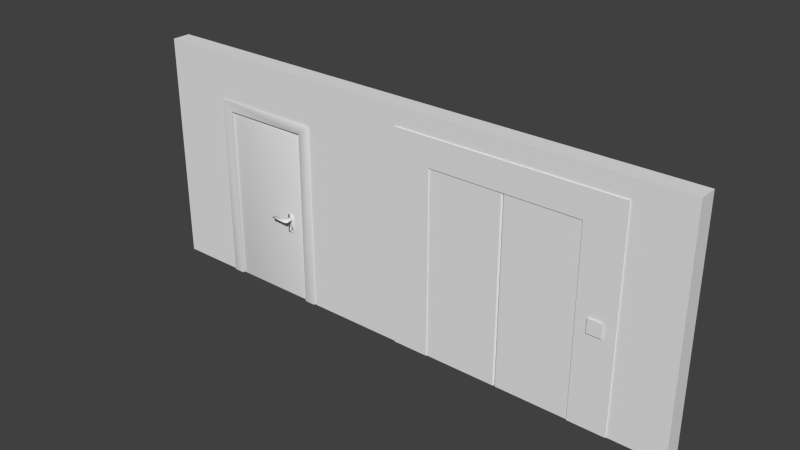 # Source: FinalWall.blend  (saved by Blender 2.73.0; exported with 4.5.12 LTS)
import bpy
from mathutils import Matrix  # noqa: F401  (used for matrix-valued properties, if any)

bpy.ops.wm.read_factory_settings(use_empty=True)
scene = bpy.context.scene
scene.name = 'Scene'

# ---- collections
col_collection_1 = bpy.data.collections.new('Collection 1'); scene.collection.children.link(col_collection_1)

# ---- world
world_world = bpy.data.worlds.new('World'); scene.world = world_world
world_world.color = (0.05088, 0.05088, 0.05088)
world_world.use_sun_shadow = False
world_world.sun_shadow_jitter_overblur = 0.0
world_world.cycles.sampling_method = 'MANUAL'
world_world.cycles.sample_map_resolution = 256

# ---- meshes
me_cube = bpy.data.meshes.new('Cube')
me_cube.from_pydata([(-1.0, -1.0, 1.0), (-1.0, 1.0, 1.0), (-1.0, 1.0, -1.0), (-1.0, -1.0, -1.0), (1.0, -1.0, 1.0), (-0.76, -1.0, -1.0), (-0.76, -1.0, 0.5999), (-0.36, -1.0, 0.5999), (-0.36, -1.0, -1.0), (0.006667, -1.0, -1.0), (0.006667, -1.0, 0.84), (0.8067, -1.0, 0.84), (0.8067, -1.0, -1.0), (1.0, -1.0, -1.0), (1.0, 1.0, 1.0), (1.0, 1.0, -1.0), (0.8067, 1.0, -1.0), (0.8067, 1.0, 0.84), (0.006667, 1.0, 0.84), (0.006667, 1.0, -1.0), (-0.36, 1.0, -1.0), (-0.36, 1.0, 0.5999), (-0.76, 1.0, 0.5999), (-0.76, 1.0, -1.0)], [], [(0, 1, 2, 3), (4, 0, 3, 5, 6, 7, 8, 9, 10, 11, 12, 13), (4, 14, 1, 0), (1, 14, 15, 16, 17, 18, 19, 20, 21, 22, 23, 2), (3, 2, 23, 5), (14, 4, 13, 15), (6, 5, 23, 22), (7, 6, 22, 21), (21, 20, 8, 7), (20, 19, 9, 8), (16, 15, 13, 12), (10, 9, 19, 18), (11, 10, 18, 17), (17, 16, 12, 11)])
_uv = me_cube.uv_layers.new(name='UVMap')
_uv.uv.foreach_set('vector', [1.0, 0.0, 2.0, 0.0, 2.0, -1.0, 1.0, -1.0, 0.99, 0.0, -0.01, 0.0, -0.01, -1.0, 0.11, -1.0, 0.11, -0.2001, 0.31, -0.2001, 0.31, -1.0, 0.4933, -1.0, 0.4933, -0.08, 0.8933, -0.08, 0.8933, -1.0, 0.99, -1.0, 0.99, 1.0, 0.99, 2.0, -0.01, 2.0, -0.01, 1.0, 0.99, 0.0, 1.99, 0.0, 1.99, -1.0, 1.893, -1.0, 1.893, -0.08, 1.493, -0.08, 1.493, -1.0, 1.31, -1.0, 1.31, -0.2001, 1.11, -0.2001, 1.11, -1.0, 0.99, -1.0, 0.99, 1.0, 0.99, 2.0, 1.11, 2.0, 1.11, 1.0, 0.0, 0.0, -1.0, 0.0, -1.0, -1.0, 0.0, -1.0, 1.0, 0.7999, 1.0, 0.0, 2.0, 0.0, 2.0, 0.7999, 0.31, 1.0, 0.11, 1.0, 0.11, 2.0, 0.31, 2.0, 0.0, 0.7999, 0.0, 0.0, -1.0, 0.0, -1.0, 0.7999, 0.31, 0.0, 0.4933, 0.0, 0.4933, -1.0, 0.31, -1.0, 0.8933, 0.0, 0.99, 0.0, 0.99, -1.0, 0.8933, -1.0, 1.0, 0.92, 1.0, 0.0, 2.0, 0.0, 2.0, 0.92, 0.8933, 1.0, 0.4933, 1.0, 0.4933, 2.0, 0.8933, 2.0, 0.0, 0.92, 0.0, 0.0, -1.0, 0.0, -1.0, 0.92])
me_cube.use_remesh_preserve_volume = False
me_cube.use_remesh_preserve_attributes = False
me_cube.use_mirror_vertex_groups = False
me_cube.update()
me_cube_001 = bpy.data.meshes.new('Cube.001')
me_cube_001.from_pydata([(-1.0, -1.0, 1.0), (-1.0, 1.0, 1.0), (-1.0, 1.0, -1.0), (-1.0, -1.0, -1.0), (1.0, -1.0, 1.0), (-0.8, -1.0, -1.0), (-0.8, -1.0, 0.8999), (0.8, -1.0, 0.8999), (0.8, -1.0, -1.0), (1.0, -1.0, -1.0), (1.0, 1.0, 1.0), (1.0, 1.0, -1.0), (0.8, 1.0, -1.0), (0.8, 1.0, 0.8999), (-0.8, 1.0, 0.8999), (-0.8, 1.0, -1.0)], [], [(0, 1, 2, 3), (4, 0, 3, 5, 6, 7, 8, 9), (4, 10, 1, 0), (1, 10, 11, 12, 13, 14, 15, 2), (3, 2, 15, 5), (10, 4, 9, 11), (12, 11, 9, 8), (6, 5, 15, 14), (7, 6, 14, 13), (13, 12, 8, 7)])
me_cube_001.polygons.foreach_set('use_smooth', [True] * 10)
_uv = me_cube_001.uv_layers.new(name='UVMap')
_uv.uv.foreach_set('vector', [0.0, 0.8749, 1.0, 0.8749, 1.0, -0.1251, 0.0, -0.1251, 0.0, 0.8749, -1.0, 0.8749, -1.0, -0.1251, -0.9, -0.1251, -0.9, 0.8249, -0.1, 0.8249, -0.1, -0.1251, 0.0, -0.1251, 0.0, 0.0, 0.0, 1.0, -1.0, 1.0, -1.0, 0.0, 5.96e-08, 0.8749, 1.0, 0.8749, 1.0, -0.1251, 0.9, -0.1251, 0.9, 0.8249, 0.1, 0.8249, 0.1, -0.1251, 5.96e-08, -0.1251, 5.96e-08, 0.0, 5.96e-08, 1.0, 0.1, 1.0, 0.1, 0.0, 0.0, 0.8749, -1.0, 0.8749, -1.0, -0.1251, 0.0, -0.1251, 0.9, 0.0, 1.0, 0.0, 1.0, -1.0, 0.9, -1.0, 0.0, 0.8249, 0.0, -0.1251, 1.0, -0.1251, 1.0, 0.8249, 0.9, 0.0, 0.1, 0.0, 0.1, 1.0, 0.9, 1.0, 0.0, 0.8249, 0.0, -0.1251, -1.0, -0.1251, -1.0, 0.8249])
me_cube_001.use_remesh_preserve_volume = False
me_cube_001.use_remesh_preserve_attributes = False
me_cube_001.use_mirror_vertex_groups = False
me_cube_001.update()
me_cube_004 = bpy.data.meshes.new('Cube.004')
me_cube_004.from_pydata([(0.0, -1.0, -1.0), (0.0, 1.0, -1.0), (2.0, 1.0, -1.0), (2.0, -1.0, -1.0), (0.0, -1.0, 1.0), (0.0, 1.0, 1.0), (2.0, 1.0, 1.0), (2.0, -1.0, 1.0)], [], [(4, 5, 1, 0), (5, 6, 2, 1), (6, 7, 3, 2), (7, 4, 0, 3), (0, 1, 2, 3), (7, 6, 5, 4)])
me_cube_004.polygons.foreach_set('use_smooth', [True] * 6)
_uv = me_cube_004.uv_layers.new(name='UVMap')
_uv.uv.foreach_set('vector', [0.0, 0.85, 1.0, 0.85, 1.0, -0.15, 0.0, -0.15, 0.26, 0.85, 1.26, 0.85, 1.26, -0.15, 0.26, -0.15, 0.0, 0.85, -1.0, 0.85, -1.0, -0.15, 0.0, -0.15, 0.26, 0.85, -0.74, 0.85, -0.74, -0.15, 0.26, -0.15, 0.26, 0.0, 0.26, 1.0, 1.26, 1.0, 1.26, 0.0, 0.26, 0.0, 0.26, 1.0, -0.74, 1.0, -0.74, 0.0])
me_cube_004.use_remesh_preserve_volume = False
me_cube_004.use_remesh_preserve_attributes = False
me_cube_004.use_mirror_vertex_groups = False
me_cube_004.update()
me_cube_000 = bpy.data.meshes.new('Cube.000')
me_cube_000.from_pydata([(37.8, -5.167, -3.232), (37.8, -3.167, -3.477), (39.8, -3.167, -3.477), (39.55, -5.167, -3.227), (37.8, -5.167, -1.749), (37.8, -3.167, -1.477), (39.8, -3.167, -1.477), (39.55, -5.167, -1.727), (37.8, -5.167, -3.246), (39.53, -5.167, -3.227), (37.8, -5.167, -1.733), (39.55, -5.167, -1.727), (37.8, -5.167, -3.232), (39.55, -5.167, -3.227), (37.8, -5.167, -1.733), (39.55, -5.167, -1.727), (37.8, -5.167, -3.227), (39.55, -5.167, -3.227), (37.8, -5.167, -1.727), (39.55, -5.167, -1.727), (37.8, -6.167, -2.977), (39.3, -6.167, -2.977), (37.8, -6.167, -1.977), (39.29, -6.167, -1.977), (37.8, -5.167, -3.232), (37.8, -5.167, -1.727), (37.8, -6.167, -2.977), (37.8, -6.167, -1.977), (29.8, -5.337, -2.836), (29.8, -5.345, -2.127), (29.8, -5.997, -2.827), (29.8, -5.989, -2.102)], [], [(4, 5, 1, 0), (5, 6, 2, 1), (6, 7, 3, 2), (0, 3, 9, 8), (0, 1, 2, 3), (7, 6, 5, 4), (8, 9, 13, 12), (7, 4, 10, 11), (3, 7, 11, 9), (4, 0, 8, 10), (12, 13, 17, 16), (11, 10, 14, 15), (9, 11, 15, 13), (10, 8, 12, 14), (16, 17, 21, 20), (15, 14, 18, 19), (13, 15, 19, 17), (14, 12, 16, 18), (23, 22, 20, 21), (19, 18, 22, 23), (17, 19, 23, 21), (22, 18, 25, 27), (27, 25, 29, 31), (16, 20, 26, 24), (20, 22, 27, 26), (18, 16, 24, 25), (29, 28, 30, 31), (24, 26, 30, 28), (26, 27, 31, 30), (25, 24, 28, 29)])
me_cube_000.polygons.foreach_set('use_smooth', [True] * 30)
_uv = me_cube_000.uv_layers.new(name='UVMap')
_uv.uv.foreach_set('vector', [0.9165, 0.4754, 1.916, 0.6117, 1.916, -0.3883, 0.9165, -0.2658, 0.1575, 0.6117, 1.158, 0.6117, 1.158, -0.3883, 0.1575, -0.3883, 0.9165, 0.6117, -0.08354, 0.4867, -0.08354, -0.2633, 0.9165, -0.3883, 0.1575, 0.7342, 1.033, 0.7367, 1.025, 0.7367, 0.1575, 0.727, 0.1575, 0.9165, 0.1575, 1.916, 1.158, 1.916, 1.033, 0.9165, 0.03251, 0.9165, 0.1575, 1.916, -0.8425, 1.916, -0.8425, 0.9165, 0.1575, 0.727, 1.025, 0.7367, 1.033, 0.7367, 0.1575, 0.7342, 0.03251, 0.4867, -0.8425, 0.4754, -0.8425, 0.4834, 0.03251, 0.4867, 0.03251, 0.7367, 0.03251, 1.487, 0.03251, 1.487, 0.02518, 0.7367, 0.1575, 0.9165, 0.1575, 0.9165, 0.1575, 0.9165, 0.1575, 0.9165, 0.1575, 0.7342, 1.033, 0.7367, 1.033, 0.7367, 0.1575, 0.7367, 0.03251, 0.9165, -0.8425, 0.9165, -0.8425, 0.9165, 0.03251, 0.9165, 0.02518, 0.7367, 0.03251, 1.487, 0.03251, 1.487, 0.03251, 0.7367, 0.1575, 0.9165, 0.1575, 0.9165, 0.1575, 0.9165, 0.1575, 0.9165, 0.1575, 0.9165, 1.033, 0.9165, 0.9075, 0.4165, 0.1575, 0.4165, 0.03251, 0.4867, -0.8425, 0.4834, -0.8425, 0.4867, 0.03251, 0.4867, 0.03251, 0.9165, 0.03251, 0.9165, 0.03251, 0.9165, 0.03251, 0.9165, 0.1575, 0.9165, 0.1575, 0.9165, 0.1575, 0.9165, 0.1575, 0.9165, 0.907, 0.3617, 0.1575, 0.3617, 0.1575, -0.1383, 0.9075, -0.1383, 0.03251, 0.9165, -0.8425, 0.9165, -0.8425, 0.4165, -0.09298, 0.4165, 0.9165, 0.7367, 0.9165, 1.487, 0.4165, 1.362, 0.4165, 0.8617, 0.1575, 0.4165, 0.1575, 0.9165, 0.1575, 0.9165, 0.1575, 0.4165, 0.1575, 0.4165, 0.1575, 0.9165, -3.842, 0.8274, -3.842, 0.5054, 0.9165, 0.7367, 0.4165, 0.8617, 0.4165, 0.8617, 0.9165, 0.7342, 0.1575, 0.4165, 0.1575, 0.4165, 0.1575, 0.4165, 0.1575, 0.4165, 0.1575, 0.9165, 0.1575, 0.9165, 0.1575, 0.9165, 0.1575, 0.9165, 0.8274, 0.2867, 0.8313, -0.06793, 0.5016, -0.0633, 0.5054, 0.2992, 0.1575, 0.9165, 0.1575, 0.4165, -3.842, 0.5016, -3.842, 0.8313, 0.1575, 0.8617, 0.1575, 1.362, -3.842, 1.299, -3.842, 0.9367, 0.1575, 0.4867, 0.1575, -0.2658, -3.842, -0.06793, -3.842, 0.2867])
me_cube_000.use_remesh_preserve_volume = False
me_cube_000.use_remesh_preserve_attributes = False
me_cube_000.use_mirror_vertex_groups = False
me_cube_000.update()
me_cube_008 = bpy.data.meshes.new('Cube.008')
me_cube_008.from_pydata([(37.8, -5.167, 1.722), (37.8, -3.167, 1.477), (39.8, -3.167, 1.477), (39.55, -5.167, 1.727), (37.8, -5.167, 3.204), (37.8, -3.167, 3.477), (39.8, -3.167, 3.477), (39.55, -5.167, 3.227), (37.8, -5.167, 1.707), (39.53, -5.167, 1.727), (37.8, -5.167, 3.22), (39.55, -5.167, 3.227), (37.8, -5.167, 1.722), (39.55, -5.167, 1.727), (37.8, -5.167, 3.22), (39.55, -5.167, 3.227), (37.8, -5.167, 1.727), (39.55, -5.167, 1.727), (37.8, -5.167, 3.227), (39.55, -5.167, 3.227), (37.8, -6.167, 1.977), (39.3, -6.167, 1.977), (37.8, -6.167, 2.977), (39.29, -6.167, 2.977), (37.8, -5.167, 1.722), (37.8, -5.167, 3.227), (37.8, -6.167, 1.977), (37.8, -6.167, 2.977), (29.8, -5.337, 2.117), (29.8, -5.345, 2.827), (29.8, -5.997, 2.127), (29.8, -5.989, 2.852)], [], [(4, 5, 1, 0), (5, 6, 2, 1), (6, 7, 3, 2), (0, 3, 9, 8), (0, 1, 2, 3), (7, 6, 5, 4), (8, 9, 13, 12), (7, 4, 10, 11), (3, 7, 11, 9), (4, 0, 8, 10), (12, 13, 17, 16), (11, 10, 14, 15), (9, 11, 15, 13), (10, 8, 12, 14), (16, 17, 21, 20), (15, 14, 18, 19), (13, 15, 19, 17), (14, 12, 16, 18), (23, 22, 20, 21), (19, 18, 22, 23), (17, 19, 23, 21), (22, 18, 25, 27), (27, 25, 29, 31), (16, 20, 26, 24), (20, 22, 27, 26), (18, 16, 24, 25), (29, 28, 30, 31), (24, 26, 30, 28), (26, 27, 31, 30), (25, 24, 28, 29)])
me_cube_008.polygons.foreach_set('use_smooth', [True] * 30)
_uv = me_cube_008.uv_layers.new(name='UVMap')
_uv.uv.foreach_set('vector', [0.9165, 0.952, 1.916, 1.088, 1.916, 0.0883, 0.9165, 0.2108, 0.1575, 0.0883, 1.158, 0.0883, 1.158, -0.9117, 0.1575, -0.9117, 0.9165, 0.0883, -0.0835, -0.0367, -0.0835, -0.7867, 0.9165, -0.9117, 0.1575, 0.2108, 1.033, 0.2133, 1.025, 0.2133, 0.1575, 0.2036, 0.1575, 0.9165, 0.1575, 1.916, 1.158, 1.916, 1.033, 0.9165, 0.0325, 0.9165, 0.1575, 1.916, -0.8425, 1.916, -0.8425, 0.9165, 0.1575, 0.2036, 1.025, 0.2133, 1.033, 0.2133, 0.1575, 0.2108, 0.0325, 0.9633, -0.8425, 0.952, -0.8425, 0.96, 0.0325, 0.9633, 0.0325, 0.2133, 0.0325, 0.9633, 0.0325, 0.9633, 0.02518, 0.2133, 0.1575, 0.9165, 0.1575, 0.9165, 0.1575, 0.9165, 0.1575, 0.9165, 0.1575, 0.2108, 1.033, 0.2133, 1.033, 0.2133, 0.1575, 0.2133, 0.0325, 0.9165, -0.8425, 0.9165, -0.8425, 0.9165, 0.0325, 0.9165, 0.02518, 0.2133, 0.0325, 0.9633, 0.0325, 0.9633, 0.0325, 0.2133, 0.1575, 0.9165, 0.1575, 0.9165, 0.1575, 0.9165, 0.1575, 0.9165, 0.1575, 0.9165, 1.033, 0.9165, 0.9075, 0.4165, 0.1575, 0.4165, 0.0325, 0.9633, -0.8425, 0.96, -0.8425, 0.9633, 0.0325, 0.9633, 0.0325, 0.9165, 0.0325, 0.9165, 0.0325, 0.9165, 0.0325, 0.9165, 0.1575, 0.9165, 0.1575, 0.9165, 0.1575, 0.9165, 0.1575, 0.9165, 0.907, 0.8383, 0.1575, 0.8383, 0.1575, 0.3383, 0.9075, 0.3383, 0.0325, 0.9165, -0.8425, 0.9165, -0.8425, 0.4165, -0.09299, 0.4165, 0.9165, 0.2133, 0.9165, 0.9633, 0.4165, 0.8383, 0.4165, 0.3383, 0.1575, 0.4165, 0.1575, 0.9165, 0.1575, 0.9165, 0.1575, 0.4165, 0.1575, 0.4165, 0.1575, 0.9165, -3.842, 0.8275, -3.842, 0.5055, 0.9165, 0.2133, 0.4165, 0.3383, 0.4165, 0.3383, 0.9165, 0.2108, 0.1575, 0.4165, 0.1575, 0.4165, 0.1575, 0.4165, 0.1575, 0.4165, 0.1575, 0.9165, 0.1575, 0.9165, 0.1575, 0.9165, 0.1575, 0.9165, 0.8275, 0.7633, 0.8314, 0.4087, 0.5016, 0.4133, 0.5055, 0.7758, 0.1575, 0.9165, 0.1575, 0.4165, -3.842, 0.5016, -3.842, 0.8314, 0.1575, 0.3383, 0.1575, 0.8383, -3.842, 0.7758, -3.842, 0.4133, 0.1575, 0.9633, 0.1575, 0.2108, -3.842, 0.4087, -3.842, 0.7633])
me_cube_008.use_remesh_preserve_volume = False
me_cube_008.use_remesh_preserve_attributes = False
me_cube_008.use_mirror_vertex_groups = False
me_cube_008.update()
me_cube_010 = bpy.data.meshes.new('Cube.010')
me_cube_010.from_pydata([(19.13, -1.0, -0.01864), (19.13, 1.0, -0.01864), (19.13, 1.0, -2.019), (19.13, -1.0, -2.019), (20.12, -1.0, -1.707), (20.09, -1.0, -1.705), (20.05, -1.0, -1.701), (20.02, -1.0, -1.695), (19.99, -1.0, -1.686), (19.97, -1.0, -1.675), (19.96, -1.0, -1.663), (19.95, -1.0, -1.65), (19.94, -1.0, -1.637), (19.94, -1.0, -1.637), (19.94, -1.0, -1.237), (19.94, -1.0, -1.237), (19.95, -1.0, -1.223), (19.96, -1.0, -1.21), (19.97, -1.0, -1.198), (19.99, -1.0, -1.187), (20.02, -1.0, -1.178), (20.05, -1.0, -1.172), (20.09, -1.0, -1.168), (20.12, -1.0, -1.167), (20.16, -1.0, -1.168), (21.13, -1.0, -2.019), (21.13, -1.0, -0.01864), (20.19, -1.0, -1.172), (20.22, -1.0, -1.178), (20.25, -1.0, -1.187), (20.27, -1.0, -1.198), (20.29, -1.0, -1.21), (20.3, -1.0, -1.223), (20.31, -1.0, -1.237), (20.31, -1.0, -1.237), (20.31, -1.0, -1.636), (20.31, -1.0, -1.637), (20.3, -1.0, -1.65), (20.29, -1.0, -1.663), (20.27, -1.0, -1.675), (20.25, -1.0, -1.686), (20.22, -1.0, -1.695), (20.19, -1.0, -1.701), (20.16, -1.0, -1.705), (21.13, 1.0, -0.01864), (20.12, 1.0, -1.707), (20.16, 1.0, -1.705), (20.19, 1.0, -1.701), (20.22, 1.0, -1.695), (20.25, 1.0, -1.686), (20.27, 1.0, -1.675), (20.29, 1.0, -1.663), (20.3, 1.0, -1.65), (20.31, 1.0, -1.637), (20.31, 1.0, -1.636), (20.31, 1.0, -1.237), (20.31, 1.0, -1.237), (20.3, 1.0, -1.223), (20.29, 1.0, -1.21), (20.27, 1.0, -1.198), (20.25, 1.0, -1.187), (20.22, 1.0, -1.178), (20.19, 1.0, -1.172), (20.16, 1.0, -1.168), (20.12, 1.0, -1.167), (21.13, 1.0, -2.019), (20.09, 1.0, -1.168), (20.05, 1.0, -1.172), (20.02, 1.0, -1.178), (19.99, 1.0, -1.187), (19.97, 1.0, -1.198), (19.96, 1.0, -1.21), (19.95, 1.0, -1.223), (19.94, 1.0, -1.237), (19.94, 1.0, -1.237), (19.94, 1.0, -1.637), (19.94, 1.0, -1.637), (19.95, 1.0, -1.65), (19.96, 1.0, -1.663), (19.97, 1.0, -1.675), (19.99, 1.0, -1.686), (20.02, 1.0, -1.695), (20.05, 1.0, -1.701), (20.09, 1.0, -1.705)], [], [(0, 1, 2, 3), (3, 4, 5, 6, 7, 8, 9, 10, 11, 12, 13, 14, 15, 16, 17, 18, 19, 20, 21, 22, 23, 24, 0), (3, 25, 26, 0, 24, 27, 28, 29, 30, 31, 32, 33, 34, 35, 36, 37, 38, 39, 40, 41, 42, 43, 4), (26, 44, 1, 0), (2, 45, 46, 47, 48, 49, 50, 51, 52, 53, 54, 55, 56, 57, 58, 59, 60, 61, 62, 63, 64, 44, 65), (2, 1, 44, 64, 66, 67, 68, 69, 70, 71, 72, 73, 74, 75, 76, 77, 78, 79, 80, 81, 82, 83, 45), (3, 2, 65, 25), (44, 26, 25, 65), (14, 13, 75, 74), (74, 73, 15, 14), (13, 12, 76, 75), (16, 15, 73, 72), (77, 76, 12, 11), (72, 71, 17, 16), (78, 77, 11, 10), (71, 70, 18, 17), (79, 78, 10, 9), (70, 69, 19, 18), (80, 79, 9, 8), (69, 68, 20, 19), (81, 80, 8, 7), (68, 67, 21, 20), (82, 81, 7, 6), (67, 66, 22, 21), (83, 82, 6, 5), (66, 64, 23, 22), (45, 83, 5, 4), (64, 63, 24, 23), (46, 45, 4, 43), (63, 62, 27, 24), (47, 46, 43, 42), (62, 61, 28, 27), (48, 47, 42, 41), (61, 60, 29, 28), (49, 48, 41, 40), (60, 59, 30, 29), (50, 49, 40, 39), (59, 58, 31, 30), (51, 50, 39, 38), (58, 57, 32, 31), (52, 51, 38, 37), (57, 56, 33, 32), (53, 52, 37, 36), (56, 55, 34, 33), (36, 35, 54, 53), (55, 54, 35, 34)])
me_cube_010.polygons.foreach_set('use_smooth', [True] * 46)
_uv = me_cube_010.uv_layers.new(name='UVMap')
_uv.uv.foreach_set('vector', [0.0, 0.3407, 1.0, 0.3407, 1.0, -0.6593, 0.0, -0.6593, 0.8249, 0.3407, 1.322, 0.4967, 1.304, 0.4974, 1.287, 0.4994, 1.271, 0.5026, 1.257, 0.507, 1.246, 0.5123, 1.238, 0.5183, 1.233, 0.5249, 1.231, 0.5317, 1.231, 0.5317, 1.231, 0.7317, 1.231, 0.7317, 1.233, 0.7385, 1.238, 0.7451, 1.246, 0.7511, 1.257, 0.7564, 1.271, 0.7608, 1.287, 0.764, 1.304, 0.766, 1.322, 0.7667, 1.339, 0.766, 0.8249, 1.341, 0.8249, 0.3407, 1.825, 0.3407, 1.825, 1.341, 0.8249, 1.341, 1.339, 0.766, 1.356, 0.764, 1.372, 0.7608, 1.386, 0.7564, 1.397, 0.7511, 1.406, 0.7451, 1.411, 0.7385, 1.413, 0.7317, 1.413, 0.7316, 1.413, 0.5318, 1.413, 0.5317, 1.411, 0.5249, 1.406, 0.5183, 1.397, 0.5123, 1.386, 0.507, 1.372, 0.5026, 1.356, 0.4994, 1.339, 0.4974, 1.322, 0.4967, 0.8249, 0.0, 0.8249, 1.0, -0.1751, 1.0, -0.1751, 0.0, 0.8249, 0.3407, 1.322, 0.4967, 1.339, 0.4974, 1.356, 0.4994, 1.372, 0.5026, 1.386, 0.507, 1.397, 0.5123, 1.406, 0.5183, 1.411, 0.5249, 1.413, 0.5317, 1.413, 0.5318, 1.413, 0.7316, 1.413, 0.7317, 1.411, 0.7385, 1.406, 0.7451, 1.397, 0.7511, 1.386, 0.7564, 1.372, 0.7608, 1.356, 0.764, 1.339, 0.766, 1.322, 0.7667, 1.825, 1.341, 1.825, 0.3407, 0.8249, 0.3407, 0.8249, 1.341, 1.825, 1.341, 1.322, 0.7667, 1.304, 0.766, 1.287, 0.764, 1.271, 0.7608, 1.257, 0.7564, 1.246, 0.7511, 1.238, 0.7451, 1.233, 0.7385, 1.231, 0.7317, 1.231, 0.7317, 1.231, 0.5317, 1.231, 0.5317, 1.233, 0.5249, 1.238, 0.5183, 1.246, 0.5123, 1.257, 0.507, 1.271, 0.5026, 1.287, 0.4994, 1.304, 0.4974, 1.322, 0.4967, 0.8249, 0.0, 0.8249, 1.0, 1.825, 1.0, 1.825, 0.0, 0.0, 0.3407, -1.0, 0.3407, -1.0, -0.6593, 0.0, -0.6593, 0.0, 0.7317, 0.0, 0.5317, 1.0, 0.5317, 1.0, 0.7317, 0.2307, 0.0, 0.2308, 0.0, 0.2308, -1.0, 0.2307, -1.0, 0.2307, 0.0, 0.2308, 0.0, 0.2308, 1.0, 0.2307, 1.0, 0.0, 0.7385, 0.0, 0.7317, 1.0, 0.7317, 1.0, 0.7385, 0.0, 0.5249, 0.0, 0.5317, -1.0, 0.5317, -1.0, 0.5249, 0.0, 0.7385, 0.0, 0.7451, -1.0, 0.7451, -1.0, 0.7385, 0.0, 0.5183, 0.0, 0.5249, -1.0, 0.5249, -1.0, 0.5183, 0.2377, 0.0, 0.2461, 0.0, 0.2461, -1.0, 0.2377, -1.0, 0.2461, 0.0, 0.2377, 0.0, 0.2377, -1.0, 0.2461, -1.0, 0.2461, 0.0, 0.2574, 0.0, 0.2574, -1.0, 0.2461, -1.0, 0.2574, 0.0, 0.2461, 0.0, 0.2461, -1.0, 0.2574, -1.0, 0.2574, 0.0, 0.2712, 0.0, 0.2712, -1.0, 0.2574, -1.0, 0.2712, 0.0, 0.2574, 0.0, 0.2574, -1.0, 0.2712, -1.0, 0.2712, 0.0, 0.2869, 0.0, 0.2869, -1.0, 0.2712, -1.0, 0.2869, 0.0, 0.2712, 0.0, 0.2712, -1.0, 0.2869, -1.0, 0.2869, 0.0, 0.3039, 0.0, 0.3039, -1.0, 0.2869, -1.0, 0.3039, 0.0, 0.2869, 0.0, 0.2869, -1.0, 0.3039, -1.0, 0.3039, 0.0, 0.3217, 0.0, 0.3217, -1.0, 0.3039, -1.0, 0.3217, 0.0, 0.3039, 0.0, 0.3039, -1.0, 0.3217, -1.0, 0.3217, 0.0, 0.3394, 0.0, 0.3394, -1.0, 0.3217, -1.0, 0.3394, 0.0, 0.3217, 0.0, 0.3217, -1.0, 0.3394, -1.0, 0.3394, 0.0, 0.3565, 0.0, 0.3565, -1.0, 0.3394, -1.0, 0.3565, 0.0, 0.3394, 0.0, 0.3394, -1.0, 0.3565, -1.0, 0.3565, 0.0, 0.3722, 0.0, 0.3722, -1.0, 0.3565, -1.0, 0.3722, 0.0, 0.3565, 0.0, 0.3565, -1.0, 0.3722, -1.0, 0.3722, 0.0, 0.386, 0.0, 0.386, -1.0, 0.3722, -1.0, 0.386, 0.0, 0.3722, 0.0, 0.3722, -1.0, 0.386, -1.0, 0.386, 0.0, 0.3973, 0.0, 0.3973, -1.0, 0.386, -1.0, 0.3973, 0.0, 0.386, 0.0, 0.386, -1.0, 0.3973, -1.0, 0.3973, 0.0, 0.4057, 0.0, 0.4057, -1.0, 0.3973, -1.0, 0.4057, 0.0, 0.3973, 0.0, 0.3973, -1.0, 0.4057, -1.0, 0.0, 0.7451, 0.0, 0.7385, -1.0, 0.7385, -1.0, 0.7451, 0.0, 0.5249, 0.0, 0.5183, -1.0, 0.5183, -1.0, 0.5249, 0.0, 0.7385, 0.0, 0.7317, -1.0, 0.7317, -1.0, 0.7385, 0.0, 0.5317, 0.0, 0.5249, -1.0, 0.5249, -1.0, 0.5317, 0.0, 0.7317, 0.0, 0.7316, -1.0, 0.7316, -1.0, 0.7317, 0.0, 0.5317, 0.0, 0.5318, 1.0, 0.5318, 1.0, 0.5317, 0.0, 0.7316, 0.0, 0.5318, -1.0, 0.5318, -1.0, 0.7316])
me_cube_010.use_remesh_preserve_volume = False
me_cube_010.use_remesh_preserve_attributes = False
me_cube_010.use_mirror_vertex_groups = False
me_cube_010.update()
me_cube_011 = bpy.data.meshes.new('Cube.011')
me_cube_011.from_pydata([(109.7, -1.0, -6.18), (109.7, 1.0, -6.18), (109.7, 1.0, -8.18), (109.7, -1.0, -8.18), (109.7, -1.0, -6.18), (109.7, -1.0, -8.18), (109.7, -1.0, -8.18), (109.7, -1.0, -8.111), (109.8, -1.0, -8.046), (109.8, -1.0, -7.985), (110.0, -1.0, -7.932), (110.1, -1.0, -7.889), (110.3, -1.0, -7.856), (110.5, -1.0, -7.837), (110.7, -1.0, -7.83), (110.9, -1.0, -7.837), (111.1, -1.0, -7.856), (111.2, -1.0, -7.889), (111.4, -1.0, -7.932), (111.5, -1.0, -7.985), (111.6, -1.0, -8.046), (111.7, -1.0, -8.111), (111.7, -1.0, -8.179), (111.7, -1.0, -6.182), (111.7, -1.0, -6.249), (111.6, -1.0, -6.314), (111.5, -1.0, -6.375), (111.4, -1.0, -6.428), (111.2, -1.0, -6.471), (111.1, -1.0, -6.504), (110.9, -1.0, -6.524), (110.7, -1.0, -6.53), (110.5, -1.0, -6.524), (110.3, -1.0, -6.504), (110.1, -1.0, -6.471), (110.0, -1.0, -6.428), (109.8, -1.0, -6.375), (109.8, -1.0, -6.314), (109.7, -1.0, -6.249), (109.7, -1.0, -6.181), (109.7, 1.0, -6.18), (109.7, 1.0, -6.181), (109.7, 1.0, -6.249), (109.8, 1.0, -6.314), (109.8, 1.0, -6.375), (110.0, 1.0, -6.428), (110.1, 1.0, -6.471), (110.3, 1.0, -6.504), (110.5, 1.0, -6.524), (110.7, 1.0, -6.53), (110.9, 1.0, -6.524), (111.1, 1.0, -6.504), (111.2, 1.0, -6.471), (111.4, 1.0, -6.428), (111.5, 1.0, -6.375), (111.6, 1.0, -6.314), (111.7, 1.0, -6.249), (111.7, 1.0, -6.182), (111.7, 1.0, -8.179), (111.7, 1.0, -8.111), (111.6, 1.0, -8.046), (111.5, 1.0, -7.985), (111.4, 1.0, -7.932), (111.2, 1.0, -7.889), (111.1, 1.0, -7.856), (110.9, 1.0, -7.837), (110.7, 1.0, -7.83), (110.5, 1.0, -7.837), (110.3, 1.0, -7.856), (110.1, 1.0, -7.889), (110.0, 1.0, -7.932), (109.8, 1.0, -7.985), (109.8, 1.0, -8.046), (109.7, 1.0, -8.111), (109.7, 1.0, -8.18), (109.7, 1.0, -8.18), (111.7, -1.0, -6.18), (109.7, -1.0, -6.112), (109.7, 1.0, -6.112), (111.7, 1.0, -6.18), (110.9, -1.0, -5.837), (110.7, -1.0, -5.831), (110.5, -1.0, -5.837), (110.3, -1.0, -5.857), (110.1, -1.0, -5.89), (110.0, -1.0, -5.933), (109.8, -1.0, -5.986), (109.8, -1.0, -6.047), (111.7, -1.0, -6.181), (111.7, -1.0, -6.112), (111.6, -1.0, -6.047), (111.5, -1.0, -5.986), (111.4, -1.0, -5.933), (111.2, -1.0, -5.89), (111.1, -1.0, -5.857), (111.7, 1.0, -6.181), (109.8, 1.0, -6.047), (110.7, 1.0, -5.831), (110.9, 1.0, -5.837), (111.1, 1.0, -5.857), (111.2, 1.0, -5.89), (111.4, 1.0, -5.933), (111.5, 1.0, -5.986), (111.6, 1.0, -6.047), (111.7, 1.0, -6.112), (109.8, 1.0, -5.986), (110.0, 1.0, -5.933), (110.1, 1.0, -5.89), (110.3, 1.0, -5.857), (110.5, 1.0, -5.837), (111.7, -1.0, -8.18), (111.7, 1.0, -8.18), (111.7, -1.0, -8.18), (111.7, 1.0, -8.18), (109.7, -1.0, -8.248), (109.8, -1.0, -8.314), (109.8, -1.0, -8.374), (110.0, -1.0, -8.427), (110.1, -1.0, -8.471), (110.3, -1.0, -8.503), (110.5, -1.0, -8.523), (110.7, -1.0, -8.53), (110.9, -1.0, -8.523), (111.1, -1.0, -8.503), (111.2, -1.0, -8.471), (111.4, -1.0, -8.427), (111.5, -1.0, -8.374), (111.6, -1.0, -8.314), (111.7, -1.0, -8.248), (111.7, 1.0, -8.248), (111.6, 1.0, -8.314), (111.5, 1.0, -8.374), (111.4, 1.0, -8.427), (111.2, 1.0, -8.471), (111.1, 1.0, -8.503), (110.9, 1.0, -8.523), (110.7, 1.0, -8.53), (110.5, 1.0, -8.523), (110.3, 1.0, -8.503), (110.1, 1.0, -8.471), (110.0, 1.0, -8.427), (109.8, 1.0, -8.374), (109.8, 1.0, -8.314), (109.7, 1.0, -8.248)], [], [(0, 1, 2, 3), (4, 0, 3, 5, 6, 7, 8, 9, 10, 11, 12, 13, 14, 15, 16, 17, 18, 19, 20, 21, 22, 23, 24, 25, 26, 27, 28, 29, 30, 31, 32, 33, 34, 35, 36, 37, 38, 39), (40, 1, 0, 4), (1, 40, 41, 42, 43, 44, 45, 46, 47, 48, 49, 50, 51, 52, 53, 54, 55, 56, 57, 58, 59, 60, 61, 62, 63, 64, 65, 66, 67, 68, 69, 70, 71, 72, 73, 74, 75, 2), (5, 3, 2, 75), (76, 4, 39, 38, 37, 36, 35, 34, 33, 32, 31, 30, 29, 28, 27, 26, 25, 24, 23), (58, 57, 23, 22), (4, 77, 78, 40), (40, 79, 57, 56, 55, 54, 53, 52, 51, 50, 49, 48, 47, 46, 45, 44, 43, 42, 41), (80, 81, 82, 83, 84, 85, 86, 87, 77, 4, 76, 23, 88, 89, 90, 91, 92, 93, 94), (57, 95, 88, 23), (78, 77, 87, 96), (97, 98, 99, 100, 101, 102, 103, 104, 95, 57, 79, 40, 78, 96, 105, 106, 107, 108, 109), (98, 80, 94, 99), (97, 81, 80, 98), (109, 82, 81, 97), (108, 83, 82, 109), (107, 84, 83, 108), (106, 85, 84, 107), (105, 86, 85, 106), (96, 87, 86, 105), (104, 89, 88, 95), (103, 90, 89, 104), (102, 91, 90, 103), (101, 92, 91, 102), (100, 93, 92, 101), (99, 94, 93, 100), (5, 110, 22, 21, 20, 19, 18, 17, 16, 15, 14, 13, 12, 11, 10, 9, 8, 7, 6), (58, 111, 75, 74, 73, 72, 71, 70, 69, 68, 67, 66, 65, 64, 63, 62, 61, 60, 59), (22, 112, 113, 58), (5, 114, 115, 116, 117, 118, 119, 120, 121, 122, 123, 124, 125, 126, 127, 128, 112, 22, 110), (113, 112, 128, 129), (58, 113, 129, 130, 131, 132, 133, 134, 135, 136, 137, 138, 139, 140, 141, 142, 143, 75, 111), (75, 143, 114, 5), (142, 115, 114, 143), (141, 116, 115, 142), (140, 117, 116, 141), (139, 118, 117, 140), (138, 119, 118, 139), (137, 120, 119, 138), (136, 121, 120, 137), (135, 122, 121, 136), (134, 123, 122, 135), (133, 124, 123, 134), (132, 125, 124, 133), (131, 126, 125, 132), (130, 127, 126, 131), (129, 128, 127, 130)])
me_cube_011.polygons.foreach_set('use_smooth', [True] * 48)
_uv = me_cube_011.uv_layers.new(name='UVMap')
_uv.uv.foreach_set('vector', [0.0, 0.2599, 1.0, 0.2599, 1.0, -0.7401, 0.0, -0.7401, 0.09932, 0.2599, 0.09912, 0.2599, 0.09912, -0.7401, 0.09934, -0.7401, 0.09928, -0.7399, 0.1089, -0.7057, 0.1373, -0.6729, 0.1835, -0.6427, 0.2457, -0.6162, 0.3215, -0.5944, 0.4079, -0.5782, 0.5017, -0.5683, 0.5993, -0.5649, 0.6968, -0.5683, 0.7906, -0.5782, 0.8771, -0.5944, 0.9528, -0.6162, 1.015, -0.6427, 1.061, -0.6729, 1.09, -0.7057, 1.099, -0.7393, 1.099, 0.2592, 1.09, 0.2256, 1.061, 0.1928, 1.015, 0.1626, 0.9528, 0.136, 0.8771, 0.1143, 0.7906, 0.09813, 0.6968, 0.08818, 0.5993, 0.08481, 0.5017, 0.08818, 0.4079, 0.09813, 0.3215, 0.1143, 0.2457, 0.136, 0.1835, 0.1626, 0.1373, 0.1928, 0.1089, 0.2256, 0.09928, 0.2597, 0.09932, 0.0, 0.09912, 0.0, 0.09912, -1.0, 0.09932, -1.0, 0.09912, 0.2599, 0.09932, 0.2599, 0.09928, 0.2597, 0.1089, 0.2256, 0.1373, 0.1928, 0.1835, 0.1626, 0.2457, 0.136, 0.3215, 0.1143, 0.4079, 0.09813, 0.5017, 0.08818, 0.5993, 0.08481, 0.6968, 0.08818, 0.7906, 0.09813, 0.8771, 0.1143, 0.9528, 0.136, 1.015, 0.1626, 1.061, 0.1928, 1.09, 0.2256, 1.099, 0.2592, 1.099, -0.7393, 1.09, -0.7057, 1.061, -0.6729, 1.015, -0.6427, 0.9528, -0.6162, 0.8771, -0.5944, 0.7906, -0.5782, 0.6968, -0.5683, 0.5993, -0.5649, 0.5017, -0.5683, 0.4079, -0.5782, 0.3215, -0.5944, 0.2457, -0.6162, 0.1835, -0.6427, 0.1373, -0.6729, 0.1089, -0.7057, 0.09928, -0.7399, 0.09934, -0.7401, 0.09912, -0.7401, 0.09934, 0.0, 0.09912, 0.0, 0.09912, 1.0, 0.09934, 1.0, 0.09912, 0.2599, -0.9007, 0.2599, -0.9007, 0.2597, -0.8911, 0.2256, -0.8627, 0.1928, -0.8165, 0.1626, -0.7543, 0.136, -0.6785, 0.1143, -0.5921, 0.09813, -0.4983, 0.08818, -0.4007, 0.08481, -0.3032, 0.08818, -0.2094, 0.09813, -0.1229, 0.1143, -0.04717, 0.136, 0.01501, 0.1626, 0.06121, 0.1928, 0.08967, 0.2256, 0.09912, 0.2592, 0.0, 0.2607, 0.0, 1.259, -1.0, 1.259, -1.0, 0.2607, 0.0, 0.2599, 0.0, 0.2939, 1.0, 0.2939, 1.0, 0.2599, 0.09932, 0.2599, 1.099, 0.2599, 1.099, 0.2592, 1.09, 0.2256, 1.061, 0.1928, 1.015, 0.1626, 0.9528, 0.136, 0.8771, 0.1143, 0.7906, 0.09813, 0.6968, 0.08818, 0.5993, 0.08481, 0.5017, 0.08818, 0.4079, 0.09813, 0.3215, 0.1143, 0.2457, 0.136, 0.1835, 0.1626, 0.1373, 0.1928, 0.1089, 0.2256, 0.09928, 0.2597, 0.6968, 0.4313, 0.5993, 0.4347, 0.5017, 0.4313, 0.4079, 0.4214, 0.3215, 0.4052, 0.2457, 0.3834, 0.1835, 0.3569, 0.1373, 0.3267, 0.1089, 0.2939, 0.09932, 0.2599, 1.099, 0.2599, 1.099, 0.2592, 1.099, 0.2597, 1.09, 0.2939, 1.061, 0.3267, 1.015, 0.3569, 0.9528, 0.3834, 0.8771, 0.4052, 0.7906, 0.4214, 0.0, 0.2592, 0.0, 0.2597, -1.0, 0.2597, -1.0, 0.2592, 0.0, 0.2939, -1.0, 0.2939, -1.0, 0.3267, 0.0, 0.3267, 0.5993, 0.4347, 0.6968, 0.4313, 0.7906, 0.4214, 0.8771, 0.4052, 0.9528, 0.3834, 1.015, 0.3569, 1.061, 0.3267, 1.09, 0.2939, 1.099, 0.2597, 1.099, 0.2592, 1.099, 0.2599, 0.09932, 0.2599, 0.1089, 0.2939, 0.1373, 0.3267, 0.1835, 0.3569, 0.2457, 0.3834, 0.3215, 0.4052, 0.4079, 0.4214, 0.5017, 0.4313, 0.6968, 0.0, 0.6968, -1.0, 0.7906, -1.0, 0.7906, 0.0, 0.5993, 0.0, 0.5993, -1.0, 0.6968, -1.0, 0.6968, 0.0, 0.5017, 0.0, 0.5017, -1.0, 0.5993, -1.0, 0.5993, 0.0, 0.4079, 0.0, 0.4079, -1.0, 0.5017, -1.0, 0.5017, 0.0, 0.3215, 0.0, 0.3215, -1.0, 0.4079, -1.0, 0.4079, 0.0, 0.2457, 0.0, 0.2457, -1.0, 0.3215, -1.0, 0.3215, 0.0, 0.1835, 0.0, 0.1835, -1.0, 0.2457, -1.0, 0.2457, 0.0, 0.1373, 0.0, 0.1373, -1.0, 0.1835, -1.0, 0.1835, 0.0, 0.0, 0.2939, -1.0, 0.2939, -1.0, 0.2597, 0.0, 0.2597, 0.0, 0.3267, -1.0, 0.3267, -1.0, 0.2939, 0.0, 0.2939, 0.01501, 0.0, 0.01501, -1.0, 0.06121, -1.0, 0.06121, 0.0, 0.9528, 0.0, 0.9528, -1.0, 1.015, -1.0, 1.015, 0.0, 0.8771, 0.0, 0.8771, -1.0, 0.9528, -1.0, 0.9528, 0.0, 0.7906, 0.0, 0.7906, -1.0, 0.8771, -1.0, 0.8771, 0.0, 0.09934, 0.2599, 1.099, 0.2599, 1.099, 0.2607, 1.09, 0.2943, 1.061, 0.3271, 1.015, 0.3573, 0.9528, 0.3838, 0.8771, 0.4056, 0.7906, 0.4218, 0.6968, 0.4317, 0.5993, 0.4351, 0.5017, 0.4317, 0.4079, 0.4218, 0.3215, 0.4056, 0.2457, 0.3838, 0.1835, 0.3573, 0.1373, 0.3271, 0.1089, 0.2943, 0.09928, 0.2601, 0.09912, 0.2607, 0.09912, 0.2599, -0.9007, 0.2599, -0.9007, 0.2601, -0.8911, 0.2943, -0.8627, 0.3271, -0.8165, 0.3573, -0.7543, 0.3838, -0.6785, 0.4056, -0.5921, 0.4218, -0.4983, 0.4317, -0.4007, 0.4351, -0.3032, 0.4317, -0.2094, 0.4218, -0.1229, 0.4056, -0.04717, 0.3838, 0.01501, 0.3573, 0.06121, 0.3271, 0.08967, 0.2943, 0.0, 0.2607, 0.0, 0.2601, 1.0, 0.2601, 1.0, 0.2607, 0.09934, 0.2599, 0.1089, 0.226, 0.1373, 0.1932, 0.1835, 0.163, 0.2457, 0.1365, 0.3215, 0.1147, 0.4079, 0.09853, 0.5017, 0.08858, 0.5993, 0.08522, 0.6968, 0.08858, 0.7906, 0.09853, 0.8771, 0.1147, 0.9528, 0.1365, 1.015, 0.163, 1.061, 0.1932, 1.09, 0.226, 1.099, 0.2601, 1.099, 0.2607, 1.099, 0.2599, 0.0, 0.2601, -1.0, 0.2601, -1.0, 0.226, 0.0, 0.226, 0.09912, 0.2607, 0.09928, 0.2601, 0.08967, 0.226, 0.06121, 0.1932, 0.01501, 0.163, -0.04717, 0.1365, -0.1229, 0.1147, -0.2094, 0.09853, -0.3032, 0.08858, -0.4007, 0.08522, -0.4983, 0.08858, -0.5921, 0.09853, -0.6785, 0.1147, -0.7543, 0.1365, -0.8165, 0.163, -0.8627, 0.1932, -0.8911, 0.226, -0.9007, 0.2599, 0.09912, 0.2599, 0.0, 0.2599, 0.0, 0.226, -1.0, 0.226, -1.0, 0.2599, 0.0, 0.1932, -1.0, 0.1932, -1.0, 0.226, 0.0, 0.226, 0.1835, 0.0, 0.1835, -1.0, 0.1373, -1.0, 0.1373, 0.0, 0.2457, 0.0, 0.2457, -1.0, 0.1835, -1.0, 0.1835, 0.0, 0.3215, 0.0, 0.3215, -1.0, 0.2457, -1.0, 0.2457, 0.0, 0.4079, 0.0, 0.4079, -1.0, 0.3215, -1.0, 0.3215, 0.0, 0.5017, 0.0, 0.5017, -1.0, 0.4079, -1.0, 0.4079, 0.0, 0.5993, 0.0, 0.5993, -1.0, 0.5017, -1.0, 0.5017, 0.0, 0.6968, 0.0, 0.6968, -1.0, 0.5993, -1.0, 0.5993, 0.0, 0.7906, 0.0, 0.7906, -1.0, 0.6968, -1.0, 0.6968, 0.0, 0.8771, 0.0, 0.8771, -1.0, 0.7906, -1.0, 0.7906, 0.0, 0.9528, 0.0, 0.9528, -1.0, 0.8771, -1.0, 0.8771, 0.0, 0.01501, 0.0, 0.01501, -1.0, -0.04717, -1.0, -0.04717, 0.0, 0.06121, 0.0, 0.06121, -1.0, 0.01501, -1.0, 0.01501, 0.0, 0.0, 0.226, -1.0, 0.226, -1.0, 0.1932, 0.0, 0.1932])
me_cube_011.use_remesh_preserve_volume = False
me_cube_011.use_remesh_preserve_attributes = False
me_cube_011.use_mirror_vertex_groups = False
me_cube_011.update()
me_cube_003 = bpy.data.meshes.new('Cube.003')
me_cube_003.from_pydata([(-1.0, -1.0, -1.0), (-1.0, 1.0, -1.0), (1.0, 1.0, -1.0), (1.0, -1.0, -1.0), (-1.0, -1.0, 1.0), (-1.0, 1.0, 1.0), (1.0, 1.0, 1.0), (1.0, -1.0, 1.0), (1.051, 1.0, -1.0), (1.051, -1.0, -1.0), (1.051, 1.0, 1.0), (1.051, -1.0, 1.0), (-1.0, -1.222, -1.0), (1.0, -1.222, -1.0), (-1.0, -1.222, 1.0), (1.0, -1.222, 1.0), (1.0, -1.0, -1.0), (1.0, -1.0, 1.0), (1.051, -1.039, -1.0), (1.051, -1.039, 1.0), (1.0, -1.0, -1.0), (1.0, -1.0, 1.0), (1.048, -1.076, -1.0), (1.048, -1.076, 1.0), (1.0, -1.0, -1.0), (1.0, -1.0, 1.0), (1.044, -1.111, -1.0), (1.044, -1.111, 1.0), (1.0, -1.0, -1.0), (1.0, -1.0, 1.0), (1.039, -1.143, -1.0), (1.039, -1.143, 1.0), (1.0, -1.0, -1.0), (1.0, -1.0, 1.0), (1.033, -1.17, -1.0), (1.033, -1.17, 1.0), (1.0, -1.0, -1.0), (1.0, -1.0, 1.0), (1.026, -1.192, -1.0), (1.026, -1.192, 1.0), (1.0, -1.0, -1.0), (1.0, -1.0, 1.0), (1.018, -1.209, -1.0), (1.018, -1.209, 1.0), (1.0, -1.0, -1.0), (1.0, -1.0, 1.0), (1.009, -1.219, -1.0), (1.009, -1.219, 1.0), (1.0, -1.0, -1.0), (1.0, -1.0, 1.0), (1.0, -1.222, -1.0), (1.0, -1.222, 1.0)], [], [(4, 5, 1, 0), (5, 6, 2, 1), (3, 2, 8, 9), (0, 3, 13, 12), (0, 1, 2, 3), (7, 6, 5, 4), (10, 11, 9, 8), (11, 7, 17, 19), (6, 7, 11, 10), (2, 6, 10, 8), (15, 14, 12, 13), (7, 4, 14, 15), (3, 7, 15, 13), (4, 0, 12, 14), (19, 17, 21, 23), (3, 9, 18, 16), (9, 11, 19, 18), (7, 3, 16, 17), (23, 21, 25, 27), (16, 18, 22, 20), (18, 19, 23, 22), (17, 16, 20, 21), (27, 25, 29, 31), (20, 22, 26, 24), (22, 23, 27, 26), (21, 20, 24, 25), (31, 29, 33, 35), (24, 26, 30, 28), (26, 27, 31, 30), (25, 24, 28, 29), (35, 33, 37, 39), (28, 30, 34, 32), (30, 31, 35, 34), (29, 28, 32, 33), (39, 37, 41, 43), (32, 34, 38, 36), (34, 35, 39, 38), (33, 32, 36, 37), (43, 41, 45, 47), (36, 38, 42, 40), (38, 39, 43, 42), (37, 36, 40, 41), (47, 45, 49, 51), (40, 42, 46, 44), (42, 43, 47, 46), (41, 40, 44, 45), (49, 48, 50, 51), (44, 46, 50, 48), (46, 47, 51, 50), (45, 44, 48, 49)])
_uv = me_cube_003.uv_layers.new(name='UVMap')
_uv.uv.foreach_set('vector', [0.005, 0.875, 1.005, 0.875, 1.005, -0.125, 0.005, -0.125, 0.805, 0.875, 1.805, 0.875, 1.805, -0.125, 0.805, -0.125, 0.805, 0.005, 0.805, 1.005, 0.8306, 1.005, 0.8306, 0.005, 0.805, 0.005, 1.805, 0.005, 1.805, -0.1061, 0.805, -0.1061, 0.805, 0.005, 0.805, 1.005, 1.805, 1.005, 1.805, 0.005, 0.805, 0.005, 0.805, 1.005, -0.195, 1.005, -0.195, 0.005, 0.005, 0.875, -0.995, 0.875, -0.995, -0.125, 0.005, -0.125, 0.8306, 0.005, 0.805, 0.005, 0.805, 0.005, 0.8303, -0.01429, 0.805, 0.005, 0.805, -0.995, 0.8306, -0.995, 0.8306, 0.005, 0.805, 0.875, 0.805, 1.875, 0.8306, 1.875, 0.8306, 0.875, 0.805, 0.875, -0.195, 0.875, -0.195, -0.125, 0.805, -0.125, 0.805, 0.005, -0.195, 0.005, -0.195, -0.1061, 0.805, -0.1061, 0.005, 0.875, 0.005, 1.875, -0.1061, 1.875, -0.1061, 0.875, 0.005, 0.875, 0.005, -0.125, -0.1061, -0.125, -0.1061, 0.875, 0.8303, 0.9857, 0.805, 1.005, 0.805, 1.005, 0.8291, 0.967, 0.805, 0.005, 0.8306, 0.005, 0.8303, -0.01429, 0.805, 0.005, 0.005, 0.875, 0.005, 1.875, -0.01429, 1.875, -0.01429, 0.875, 0.805, 0.875, 0.805, -0.125, 0.805, -0.125, 0.805, 0.875, 0.8291, 0.967, 0.805, 1.005, 0.805, 1.005, 0.8272, 0.9494, 0.805, 0.005, 0.8303, -0.01429, 0.8291, -0.033, 0.805, 0.005, 0.9857, 0.875, 0.9857, 1.875, 0.967, 1.875, 0.967, 0.875, 0.005, 0.875, 0.005, -0.125, 0.005, -0.125, 0.005, 0.875, 0.8272, 0.9494, 0.805, 1.005, 0.805, 1.005, 0.8246, 0.9336, 0.805, 0.005, 0.8291, -0.033, 0.8272, -0.05056, 0.805, 0.005, 0.967, 0.875, 0.967, 1.875, 0.9494, 1.875, 0.9494, 0.875, 0.005, 0.875, 0.005, -0.125, 0.005, -0.125, 0.005, 0.875, 0.8246, 0.9336, 0.805, 1.005, 0.805, 1.005, 0.8215, 0.9199, 0.805, 0.005, 0.8272, -0.05056, 0.8246, -0.06642, 0.805, 0.005, 0.9494, 0.875, 0.9494, 1.875, 0.9336, 1.875, 0.9336, 0.875, 0.005, 0.875, 0.005, -0.125, 0.005, -0.125, 0.005, 0.875, 0.8215, 0.9199, 0.805, 1.005, 0.805, 1.005, 0.8178, 0.9088, 0.805, 0.005, 0.8246, -0.06642, 0.8215, -0.08012, 0.805, 0.005001, 0.9336, 0.875, 0.9336, 1.875, 0.9199, 1.875, 0.9199, 0.875, 0.005, 0.875, 0.005, -0.125, 0.005001, -0.125, 0.005001, 0.875, 0.8178, 0.9088, 0.805, 1.005, 0.805, 1.005, 0.8138, 0.9006, 0.805, 0.005001, 0.8215, -0.08012, 0.8178, -0.09122, 0.805, 0.005001, 0.9199, 0.875, 0.9199, 1.875, 0.9088, 1.875, 0.9088, 0.875, 0.005001, 0.875, 0.005001, -0.125, 0.005001, -0.125, 0.005001, 0.875, 0.8138, 0.9006, 0.805, 1.005, 0.805, 1.005, 0.8095, 0.8956, 0.805, 0.005001, 0.8178, -0.09122, 0.8138, -0.09941, 0.805, 0.005001, 0.9088, 0.875, 0.9088, 1.875, 0.9006, 1.875, 0.9006, 0.875, 0.005001, 0.875, 0.005001, -0.125, 0.005001, -0.125, 0.005001, 0.875, 0.8095, 0.8956, 0.805, 1.005, 0.805, 1.005, 0.805, 0.8939, 0.805, 0.005001, 0.8138, -0.09941, 0.8095, -0.1044, 0.805, 0.005001, 0.9006, 0.875, 0.9006, 1.875, 0.8956, 1.875, 0.8956, 0.875, 0.005001, 0.875, 0.005001, -0.125, 0.005001, -0.125, 0.005001, 0.875, 0.005002, 0.875, 0.005002, -0.125, -0.1061, -0.125, -0.1061, 0.875, 0.805, 0.005001, 0.8095, -0.1044, 0.805, -0.1061, 0.805, 0.005002, 0.8095, 0.875, 0.8095, 1.875, 0.805, 1.875, 0.805, 0.875, 0.005001, 0.875, 0.005001, -0.125, 0.005002, -0.125, 0.005002, 0.875])
me_cube_003.use_remesh_preserve_volume = False
me_cube_003.use_remesh_preserve_attributes = False
me_cube_003.use_mirror_vertex_groups = False
me_cube_003.update()
me_cube_002 = bpy.data.meshes.new('Cube.002')
me_cube_002.from_pydata([(-1.0, -1.0, 1.0), (-1.0, 1.0, 1.0), (-1.0, 1.0, -1.0), (-1.0, -1.0, -1.0), (-0.6667, -1.0, -1.0), (-0.6667, -1.0, 0.7391), (0.6667, -1.0, 0.7391), (0.6667, -1.0, -1.0), (0.7687, -1.0, -0.1543), (0.7687, -1.0, -0.01957), (0.8979, -1.0, -0.01957), (1.0, -1.0, 1.0), (0.8979, -1.0, -0.1543), (1.0, -1.0, -1.0), (1.0, 1.0, 1.0), (1.0, 1.0, -1.0), (0.6667, 1.0, -1.0), (0.6667, 1.0, 0.7391), (-0.6667, 1.0, 0.7391), (-0.6667, 1.0, -1.0), (0.7687, 0.2273, -0.1543), (0.7687, 0.2273, -0.01957), (0.8979, 0.2273, -0.01957), (0.8979, 0.2273, -0.1543)], [], [(0, 1, 2, 3), (0, 3, 4, 5, 6, 7, 8, 9, 10, 11), (11, 10, 12, 8, 7, 13), (11, 14, 1, 0), (1, 14, 15, 16, 17, 18, 19, 2), (3, 2, 19, 4), (14, 11, 13, 15), (5, 4, 19, 18), (6, 5, 18, 17), (17, 16, 7, 6), (16, 15, 13, 7), (9, 8, 20, 21), (10, 9, 21, 22), (21, 20, 23, 22), (8, 12, 23, 20), (12, 10, 22, 23)])
_uv = me_cube_002.uv_layers.new(name='UVMap')
_uv.uv.foreach_set('vector', [0.0, 0.95, 1.0, 0.95, 1.0, -0.05, 0.0, -0.05, 0.6, 0.95, 0.6, -0.05, 0.7667, -0.05, 0.7667, 0.8196, 1.433, 0.8196, 1.433, -0.05, 1.484, 0.3728, 1.484, 0.4402, 1.549, 0.4402, 1.6, 0.95, 0.6, 0.95, 0.549, 0.4402, 0.549, 0.3728, 0.4844, 0.3728, 0.4333, -0.05, 0.6, -0.05, 0.6, 0.0, 0.6, 1.0, -0.4, 1.0, -0.4, 0.0, 0.6, 0.95, 1.6, 0.95, 1.6, -0.05, 1.433, -0.05, 1.433, 0.8196, 0.7667, 0.8196, 0.7667, -0.05, 0.6, -0.05, 0.6, 0.0, 0.6, 1.0, 0.7667, 1.0, 0.7667, 0.0, 0.0, 0.95, -1.0, 0.95, -1.0, -0.05, 0.0, -0.05, 0.0, 0.8196, 0.0, -0.05, 1.0, -0.05, 1.0, 0.8196, 0.4333, 0.0, -0.2333, 0.0, -0.2333, 1.0, 0.4333, 1.0, 0.0, 0.8196, 0.0, -0.05, -1.0, -0.05, -1.0, 0.8196, 0.4333, 0.0, 0.6, 0.0, 0.6, -1.0, 0.4333, -1.0, 0.0, 0.4402, 0.0, 0.3728, 0.6136, 0.3728, 0.6136, 0.4402, 0.549, 0.0, 0.4844, 0.0, 0.4844, 0.6136, 0.549, 0.6136, 0.4844, 0.4402, 0.4844, 0.3728, 0.549, 0.3728, 0.549, 0.4402, 0.4844, 0.0, 0.549, 0.0, 0.549, 0.6136, 0.4844, 0.6136, 0.0, 0.3728, 0.0, 0.4402, 0.6136, 0.4402, 0.6136, 0.3728])
me_cube_002.use_remesh_preserve_volume = False
me_cube_002.use_remesh_preserve_attributes = False
me_cube_002.use_mirror_vertex_groups = False
me_cube_002.update()
me_cube_009 = bpy.data.meshes.new('Cube.009')
me_cube_009.from_pydata([(-1.0, -1.0, -1.0), (-1.0, 1.0, -1.0), (1.0, 1.0, -1.0), (1.0, -1.0, -1.0), (-1.0, -1.0, 1.0), (-1.0, 1.0, 1.0), (1.0, 1.0, 1.0), (1.0, -1.0, 1.0), (1.051, 1.0, -1.0), (1.051, -1.0, -1.0), (1.051, 1.0, 1.0), (1.051, -1.0, 1.0), (-1.0, -1.222, -1.0), (1.0, -1.222, -1.0), (-1.0, -1.222, 1.0), (1.0, -1.222, 1.0), (1.0, -1.0, -1.0), (1.0, -1.0, 1.0), (1.051, -1.039, -1.0), (1.051, -1.039, 1.0), (1.0, -1.0, -1.0), (1.0, -1.0, 1.0), (1.048, -1.076, -1.0), (1.048, -1.076, 1.0), (1.0, -1.0, -1.0), (1.0, -1.0, 1.0), (1.044, -1.111, -1.0), (1.044, -1.111, 1.0), (1.0, -1.0, -1.0), (1.0, -1.0, 1.0), (1.039, -1.143, -1.0), (1.039, -1.143, 1.0), (1.0, -1.0, -1.0), (1.0, -1.0, 1.0), (1.033, -1.17, -1.0), (1.033, -1.17, 1.0), (1.0, -1.0, -1.0), (1.0, -1.0, 1.0), (1.026, -1.192, -1.0), (1.026, -1.192, 1.0), (1.0, -1.0, -1.0), (1.0, -1.0, 1.0), (1.018, -1.209, -1.0), (1.018, -1.209, 1.0), (1.0, -1.0, -1.0), (1.0, -1.0, 1.0), (1.009, -1.219, -1.0), (1.009, -1.219, 1.0), (1.0, -1.0, -1.0), (1.0, -1.0, 1.0), (1.0, -1.222, -1.0), (1.0, -1.222, 1.0)], [], [(4, 5, 1, 0), (5, 6, 2, 1), (3, 2, 8, 9), (0, 3, 13, 12), (0, 1, 2, 3), (7, 6, 5, 4), (10, 11, 9, 8), (11, 7, 17, 19), (6, 7, 11, 10), (2, 6, 10, 8), (15, 14, 12, 13), (7, 4, 14, 15), (3, 7, 15, 13), (4, 0, 12, 14), (19, 17, 21, 23), (3, 9, 18, 16), (9, 11, 19, 18), (7, 3, 16, 17), (23, 21, 25, 27), (16, 18, 22, 20), (18, 19, 23, 22), (17, 16, 20, 21), (27, 25, 29, 31), (20, 22, 26, 24), (22, 23, 27, 26), (21, 20, 24, 25), (31, 29, 33, 35), (24, 26, 30, 28), (26, 27, 31, 30), (25, 24, 28, 29), (35, 33, 37, 39), (28, 30, 34, 32), (30, 31, 35, 34), (29, 28, 32, 33), (39, 37, 41, 43), (32, 34, 38, 36), (34, 35, 39, 38), (33, 32, 36, 37), (43, 41, 45, 47), (36, 38, 42, 40), (38, 39, 43, 42), (37, 36, 40, 41), (47, 45, 49, 51), (40, 42, 46, 44), (42, 43, 47, 46), (41, 40, 44, 45), (49, 48, 50, 51), (44, 46, 50, 48), (46, 47, 51, 50), (45, 44, 48, 49)])
_uv = me_cube_009.uv_layers.new(name='UVMap')
_uv.uv.foreach_set('vector', [0.005, 0.875, 1.005, 0.875, 1.005, -0.125, 0.005, -0.125, 0.395, 0.875, 1.395, 0.875, 1.395, -0.125, 0.395, -0.125, 0.395, 0.005, 0.395, 1.005, 0.4206, 1.005, 0.4206, 0.005, 0.395, 0.005, 1.395, 0.005, 1.395, -0.1061, 0.395, -0.1061, 0.395, 0.005, 0.395, 1.005, 1.395, 1.005, 1.395, 0.005, 0.395, 0.005, 0.395, 1.005, -0.605, 1.005, -0.605, 0.005, 0.005, 0.875, -0.995, 0.875, -0.995, -0.125, 0.005, -0.125, 0.4206, 0.005, 0.395, 0.005, 0.395, 0.005, 0.4203, -0.01429, 0.395, 0.005, 0.395, -0.995, 0.4206, -0.995, 0.4206, 0.005, 0.395, 0.875, 0.395, 1.875, 0.4206, 1.875, 0.4206, 0.875, 0.395, 0.875, -0.605, 0.875, -0.605, -0.125, 0.395, -0.125, 0.395, 0.005, -0.605, 0.005, -0.605, -0.1061, 0.395, -0.1061, 0.005, 0.875, 0.005, 1.875, -0.1061, 1.875, -0.1061, 0.875, 0.005, 0.875, 0.005, -0.125, -0.1061, -0.125, -0.1061, 0.875, 0.4203, 0.9857, 0.395, 1.005, 0.395, 1.005, 0.4191, 0.967, 0.395, 0.005, 0.4206, 0.005, 0.4203, -0.01429, 0.395, 0.005, 0.005, 0.875, 0.005, 1.875, -0.01429, 1.875, -0.01429, 0.875, 0.395, 0.875, 0.395, -0.125, 0.395, -0.125, 0.395, 0.875, 0.4191, 0.967, 0.395, 1.005, 0.395, 1.005, 0.4172, 0.9494, 0.395, 0.005, 0.4203, -0.01429, 0.4191, -0.033, 0.395, 0.005, 0.9857, 0.875, 0.9857, 1.875, 0.967, 1.875, 0.967, 0.875, 0.005, 0.875, 0.005, -0.125, 0.005, -0.125, 0.005, 0.875, 0.4172, 0.9494, 0.395, 1.005, 0.395, 1.005, 0.4146, 0.9336, 0.395, 0.005, 0.4191, -0.033, 0.4172, -0.05056, 0.395, 0.005, 0.967, 0.875, 0.967, 1.875, 0.9494, 1.875, 0.9494, 0.875, 0.005, 0.875, 0.005, -0.125, 0.005, -0.125, 0.005, 0.875, 0.4146, 0.9336, 0.395, 1.005, 0.395, 1.005, 0.4115, 0.9199, 0.395, 0.005, 0.4172, -0.05056, 0.4146, -0.06642, 0.395, 0.005, 0.9494, 0.875, 0.9494, 1.875, 0.9336, 1.875, 0.9336, 0.875, 0.005, 0.875, 0.005, -0.125, 0.005, -0.125, 0.005, 0.875, 0.4115, 0.9199, 0.395, 1.005, 0.395, 1.005, 0.4078, 0.9088, 0.395, 0.005, 0.4146, -0.06642, 0.4115, -0.08012, 0.395, 0.005001, 0.9336, 0.875, 0.9336, 1.875, 0.9199, 1.875, 0.9199, 0.875, 0.005, 0.875, 0.005, -0.125, 0.005001, -0.125, 0.005001, 0.875, 0.4078, 0.9088, 0.395, 1.005, 0.395, 1.005, 0.4038, 0.9006, 0.395, 0.005001, 0.4115, -0.08012, 0.4078, -0.09122, 0.395, 0.005001, 0.9199, 0.875, 0.9199, 1.875, 0.9088, 1.875, 0.9088, 0.875, 0.005001, 0.875, 0.005001, -0.125, 0.005001, -0.125, 0.005001, 0.875, 0.4038, 0.9006, 0.395, 1.005, 0.395, 1.005, 0.3995, 0.8956, 0.395, 0.005001, 0.4078, -0.09122, 0.4038, -0.09941, 0.395, 0.005001, 0.9088, 0.875, 0.9088, 1.875, 0.9006, 1.875, 0.9006, 0.875, 0.005001, 0.875, 0.005001, -0.125, 0.005001, -0.125, 0.005001, 0.875, 0.3995, 0.8956, 0.395, 1.005, 0.395, 1.005, 0.395, 0.8939, 0.395, 0.005001, 0.4038, -0.09941, 0.3995, -0.1044, 0.395, 0.005001, 0.9006, 0.875, 0.9006, 1.875, 0.8956, 1.875, 0.8956, 0.875, 0.005001, 0.875, 0.005001, -0.125, 0.005001, -0.125, 0.005001, 0.875, 0.005002, 0.875, 0.005002, -0.125, -0.1061, -0.125, -0.1061, 0.875, 0.395, 0.005001, 0.3995, -0.1044, 0.395, -0.1061, 0.395, 0.005002, 0.3995, 0.875, 0.3995, 1.875, 0.395, 1.875, 0.395, 0.875, 0.005001, 0.875, 0.005001, -0.125, 0.005002, -0.125, 0.005002, 0.875])
me_cube_009.use_remesh_preserve_volume = False
me_cube_009.use_remesh_preserve_attributes = False
me_cube_009.use_mirror_vertex_groups = False
me_cube_009.update()
me_cube_012 = bpy.data.meshes.new('Cube.012')
me_cube_012.from_pydata([(-1.0, -1.0, -1.0), (-1.0, 1.0, -1.0), (1.0, 1.0, -1.0), (1.0, -1.0, -1.0), (-1.0, -1.0, 1.0), (-1.0, 1.0, 1.0), (1.0, 1.0, 1.0), (1.0, -1.0, 1.0)], [], [(4, 5, 1, 0), (5, 6, 2, 1), (6, 7, 3, 2), (7, 4, 0, 3), (0, 1, 2, 3), (7, 6, 5, 4)])
_uv = me_cube_012.uv_layers.new(name='UVMap')
_uv.uv.foreach_set('vector', [0.975, 0.9, 1.975, 0.9, 1.975, -0.1, 0.975, -0.1, 0.1, 0.9, 1.1, 0.9, 1.1, -0.1, 0.1, -0.1, 0.975, 0.9, -0.025, 0.9, -0.025, -0.1, 0.975, -0.1, 0.1, 0.9, -0.9, 0.9, -0.9, -0.1, 0.1, -0.1, 0.1, 0.975, 0.1, 1.975, 1.1, 1.975, 1.1, 0.975, 0.1, 0.975, 0.1, 1.975, -0.9, 1.975, -0.9, 0.975])
me_cube_012.use_remesh_preserve_volume = False
me_cube_012.use_remesh_preserve_attributes = False
me_cube_012.use_mirror_vertex_groups = False
me_cube_012.update()

# ---- objects
ob_wall = bpy.data.objects.new('Wall', me_cube)
ob_baseleft = bpy.data.objects.new('BaseLeft', me_cube_001)
ob_door = bpy.data.objects.new('Door', me_cube_004)
ob_doorknobfront = bpy.data.objects.new('DoorknobFront', me_cube_000)
ob_doorknobback = bpy.data.objects.new('DoorknobBack', me_cube_008)
ob_doorknob = bpy.data.objects.new('Doorknob', me_cube_010)
ob_key = bpy.data.objects.new('Key', me_cube_011)
ob_elevatordoorright = bpy.data.objects.new('ElevatorDoorRight', me_cube_003)
ob_elevatorbase = bpy.data.objects.new('ElevatorBase', me_cube_002)
ob_elevatordoorleft = bpy.data.objects.new('ElevatorDoorLeft', me_cube_009)
ob_button = bpy.data.objects.new('Button', me_cube_012)

# ---- transforms, parenting, visibility, modifiers, constraints
ob_wall.location = (-0.02, 0.0, 0.0)
ob_wall.scale = (3.0, 0.1, 1.25)
ob_wall.lineart.crease_threshold = 0.0
ob_baseleft.location = (-1.7, 0.0, -0.2501)
ob_baseleft.rotation_euler = (-1.629e-07, 0.0, 0.0)
ob_baseleft.scale = (0.6, 0.1158, 1.0)
ob_baseleft.color = (0.8, 0.8, 0.8, 1.0)
ob_baseleft.lineart.crease_threshold = 0.0
ob_door.location = (-2.18, 0.0, -0.3)
ob_door.rotation_euler = (-1.629e-07, 0.0, 0.0)
ob_door.scale = (0.48, 0.09, 0.95)
ob_door.color = (0.8, 0.8, 0.8, 1.0)
ob_door.lineart.crease_threshold = 0.0
ob_doorknobfront.location = (-2.18, 0.0, -0.3)
ob_doorknobfront.rotation_euler = (-1.629e-07, 0.0, 0.0)
ob_doorknobfront.scale = (0.02, 0.03, 0.02)
ob_doorknobfront.color = (0.8, 0.8, 0.8, 1.0)
ob_doorknobfront.lineart.crease_threshold = 0.0
ob_doorknobback.location = (-2.18, 1.863e-09, -0.3)
ob_doorknobback.rotation_euler = (-3.142, -0.0, 0.0)
ob_doorknobback.scale = (0.02, 0.03, 0.02)
ob_doorknobback.color = (0.8, 0.8, 0.8, 1.0)
ob_doorknobback.lineart.crease_threshold = 0.0
ob_doorknob.location = (-2.18, 0.0, -0.3)
ob_doorknob.rotation_euler = (-1.629e-07, 0.0, 0.0)
ob_doorknob.scale = (0.0385, 0.095, 0.1)
ob_doorknob.color = (0.8, 0.8, 0.8, 1.0)
ob_doorknob.lineart.crease_threshold = 0.0
ob_key.location = (-2.18, 0.0, -0.3)
ob_key.rotation_euler = (-1.629e-07, 0.0, 0.0)
ob_key.scale = (0.007, 0.095, 0.02001)
ob_key.color = (0.8, 0.8, 0.8, 1.0)
ob_key.lineart.crease_threshold = 0.0
ob_elevatordoorright.location = (1.61, 0.01, -0.25)
ob_elevatordoorright.rotation_euler = (0.0, 3.142, 0.0)
ob_elevatordoorright.scale = (0.39, 0.09, 1.0)
ob_elevatordoorright.lineart.crease_threshold = 0.0
ob_elevatorbase.location = (1.2, 0.0, -0.1)
ob_elevatorbase.scale = (1.2, 0.11, 1.15)
ob_elevatorbase.lineart.crease_threshold = 0.0
ob_elevatordoorleft.location = (0.79, 0.01, -0.25)
ob_elevatordoorleft.scale = (0.39, 0.09, 1.0)
ob_elevatordoorleft.lineart.crease_threshold = 0.0
ob_button.location = (2.2, -0.05, -0.2)
ob_button.scale = (0.075, 0.075, 0.075)
ob_button.lineart.crease_threshold = 0.0

# ---- collection membership
col_collection_1.objects.link(ob_wall)
col_collection_1.objects.link(ob_baseleft)
col_collection_1.objects.link(ob_door)
col_collection_1.objects.link(ob_doorknobfront)
col_collection_1.objects.link(ob_doorknobback)
col_collection_1.objects.link(ob_doorknob)
col_collection_1.objects.link(ob_key)
col_collection_1.objects.link(ob_elevatordoorright)
col_collection_1.objects.link(ob_elevatorbase)
col_collection_1.objects.link(ob_elevatordoorleft)
col_collection_1.objects.link(ob_button)

# ---- scene / render settings (as saved in the file)
scene.frame_start = 1; scene.frame_end = 250; scene.frame_set(1)
scene.render.engine = 'BLENDER_EEVEE_NEXT'
scene.render.resolution_percentage = 50
scene.render.dither_intensity = 0.0
scene.cycles.use_denoising = False
scene.cycles.samples = 10
scene.cycles.sampling_pattern = 'TABULATED_SOBOL'
scene.cycles.light_sampling_threshold = 0.0
scene.cycles.use_adaptive_sampling = False
scene.cycles.use_light_tree = False
scene.cycles.blur_glossy = 0.0
scene.cycles.pixel_filter_type = 'GAUSSIAN'
scene.cycles.sample_clamp_indirect = 0.0
scene.view_settings.view_transform = 'Standard'
bpy.context.view_layer.update()

# ---- added for rendering (the .blend has no active camera and no usable light): camera, sun
cam_auto = bpy.data.cameras.new('AutoCamera')
cam_auto.lens = 50.0
cam_auto.sensor_width = 36.0
cam_auto.clip_end = 1000.0
ob_auto_camera = bpy.data.objects.new('AutoCamera', cam_auto)
scene.collection.objects.link(ob_auto_camera)
ob_auto_camera.location = (6.00374, -7.22849, 4.81893)
ob_auto_camera.rotation_euler = (1.09748, -7.21219e-08, 0.694738)
scene.camera = ob_auto_camera
light_auto_sun = bpy.data.lights.new('AutoSun', 'SUN')
light_auto_sun.energy = 3.0
light_auto_sun.angle = 0.0523599
ob_auto_sun = bpy.data.objects.new('AutoSun', light_auto_sun)
scene.collection.objects.link(ob_auto_sun)
ob_auto_sun.rotation_euler = (0.872665, 0.174533, 0.523599)
bpy.context.view_layer.update()
